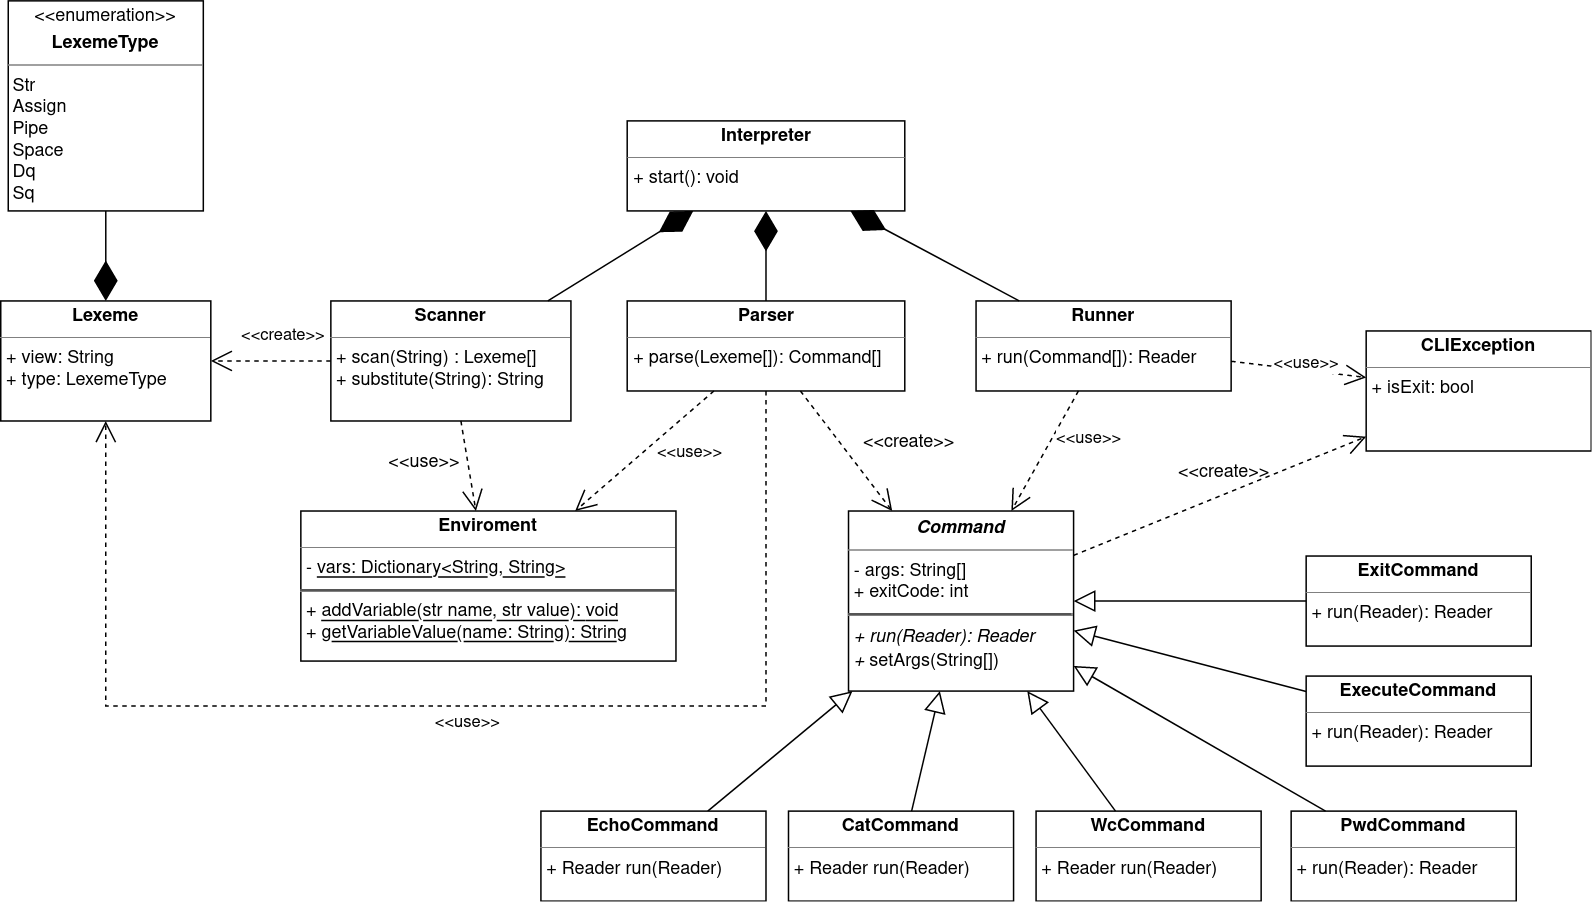

The diagram above was exported from draw.io. Its source (the exported page's mxGraphModel, read from the mxfile embedded in the PNG):
<mxGraphModel dx="3134" dy="748" grid="1" gridSize="10" guides="1" tooltips="1" connect="1" arrows="1" fold="1" page="1" pageScale="1" pageWidth="850" pageHeight="1100" math="0" shadow="0">
  <root>
    <mxCell id="0" />
    <mxCell id="1" parent="0" />
    <mxCell id="gsaNwxpMgEpZ6tLFz9Oa-8" value="" style="endArrow=block;endFill=0;endSize=12;html=1;rounded=0;fontSize=18;" parent="1" source="gsaNwxpMgEpZ6tLFz9Oa-19" target="gsaNwxpMgEpZ6tLFz9Oa-21" edge="1">
      <mxGeometry width="160" relative="1" as="geometry">
        <mxPoint x="-388.57142857142844" y="670" as="sourcePoint" />
        <mxPoint x="-330.35714285714266" y="590" as="targetPoint" />
      </mxGeometry>
    </mxCell>
    <mxCell id="gsaNwxpMgEpZ6tLFz9Oa-9" value="" style="endArrow=block;endFill=0;endSize=12;html=1;rounded=0;fontSize=18;" parent="1" source="25V0kvKFPUdGupn7u2zT-13" target="gsaNwxpMgEpZ6tLFz9Oa-21" edge="1">
      <mxGeometry width="160" relative="1" as="geometry">
        <mxPoint x="-231.42857142857156" y="670" as="sourcePoint" />
        <mxPoint x="-289.64285714285734" y="590" as="targetPoint" />
      </mxGeometry>
    </mxCell>
    <mxCell id="gsaNwxpMgEpZ6tLFz9Oa-19" value="&lt;p style=&quot;margin:0px;margin-top:4px;text-align:center;&quot;&gt;&lt;b&gt;EchoCommand&lt;/b&gt;&lt;/p&gt;&lt;hr size=&quot;1&quot;&gt;&lt;p style=&quot;margin:0px;margin-left:4px;&quot;&gt;+ Reader run(Reader)&lt;/p&gt;&lt;p style=&quot;margin:0px;margin-left:4px;&quot;&gt;&lt;br&gt;&lt;/p&gt;" style="verticalAlign=top;align=left;overflow=fill;fontSize=12;fontFamily=Helvetica;html=1;" parent="1" vertex="1">
      <mxGeometry x="-590" y="720" width="150" height="60" as="geometry" />
    </mxCell>
    <mxCell id="gsaNwxpMgEpZ6tLFz9Oa-20" value="&lt;p style=&quot;margin:0px;margin-top:4px;text-align:center;&quot;&gt;&lt;b&gt;ExitCommand&lt;/b&gt;&lt;/p&gt;&lt;hr size=&quot;1&quot;&gt;&lt;p style=&quot;margin:0px;margin-left:4px;&quot;&gt;+ run(Reader): Reader &lt;/p&gt;&lt;p style=&quot;margin:0px;margin-left:4px;&quot;&gt;&lt;br&gt;&lt;/p&gt;" style="verticalAlign=top;align=left;overflow=fill;fontSize=12;fontFamily=Helvetica;html=1;" parent="1" vertex="1">
      <mxGeometry x="-80" y="550" width="150" height="60" as="geometry" />
    </mxCell>
    <mxCell id="gsaNwxpMgEpZ6tLFz9Oa-21" value="&lt;p style=&quot;margin:0px;margin-top:4px;text-align:center;&quot;&gt;&lt;b&gt;&lt;i&gt;Command&lt;/i&gt;&lt;/b&gt;&lt;/p&gt;&lt;hr size=&quot;1&quot;&gt;&lt;p style=&quot;margin:0px;margin-left:4px;&quot;&gt;- args: String[]&lt;/p&gt;&lt;p style=&quot;margin:0px;margin-left:4px;&quot;&gt;+ exitCode: int&lt;br&gt;&lt;/p&gt;&lt;hr&gt;&lt;p style=&quot;margin:0px;margin-left:4px;&quot;&gt;&lt;i&gt;+ run(Reader): &lt;/i&gt;&lt;i&gt;Reader &lt;/i&gt;&lt;/p&gt;&lt;p style=&quot;margin:0px;margin-left:4px;&quot;&gt;&lt;i&gt;+&lt;/i&gt; setArgs(String[])&lt;i&gt;&lt;br&gt;&lt;/i&gt;&lt;/p&gt;&lt;p style=&quot;margin:0px;margin-left:4px;&quot;&gt;&lt;br&gt;&lt;/p&gt;" style="verticalAlign=top;align=left;overflow=fill;fontSize=12;fontFamily=Helvetica;html=1;" parent="1" vertex="1">
      <mxGeometry x="-385" y="520" width="150" height="120" as="geometry" />
    </mxCell>
    <mxCell id="gsaNwxpMgEpZ6tLFz9Oa-22" value="&lt;p style=&quot;margin:0px;margin-top:4px;text-align:center;&quot;&gt;&lt;b&gt;Scanner&lt;/b&gt;&lt;/p&gt;&lt;hr size=&quot;1&quot;&gt;&lt;p style=&quot;margin:0px;margin-left:4px;&quot;&gt;+ scan(String) : Lexeme[] &lt;/p&gt;&lt;p style=&quot;margin:0px;margin-left:4px;&quot;&gt;+ substitute(String): String&lt;br&gt;&lt;/p&gt;" style="verticalAlign=top;align=left;overflow=fill;fontSize=12;fontFamily=Helvetica;html=1;" parent="1" vertex="1">
      <mxGeometry x="-730" y="380" width="160" height="80" as="geometry" />
    </mxCell>
    <mxCell id="gsaNwxpMgEpZ6tLFz9Oa-23" value="&lt;p style=&quot;margin:0px;margin-top:4px;text-align:center;&quot;&gt;&lt;b&gt;Parser&lt;/b&gt;&lt;/p&gt;&lt;hr size=&quot;1&quot;&gt;&lt;p style=&quot;margin:0px;margin-left:4px;&quot;&gt;+ parse(Lexeme[]): Command[] &lt;/p&gt;" style="verticalAlign=top;align=left;overflow=fill;fontSize=12;fontFamily=Helvetica;html=1;" parent="1" vertex="1">
      <mxGeometry x="-532.5" y="380" width="185" height="60" as="geometry" />
    </mxCell>
    <mxCell id="gsaNwxpMgEpZ6tLFz9Oa-26" value="&lt;p style=&quot;margin:0px;margin-top:4px;text-align:center;&quot;&gt;&lt;b&gt;Runner&lt;/b&gt;&lt;/p&gt;&lt;hr size=&quot;1&quot;&gt;&lt;p style=&quot;margin:0px;margin-left:4px;&quot;&gt;+ run(Command[]): Reader &lt;/p&gt;&lt;p style=&quot;margin:0px;margin-left:4px;&quot;&gt;&lt;br&gt;&lt;/p&gt;" style="verticalAlign=top;align=left;overflow=fill;fontSize=12;fontFamily=Helvetica;html=1;" parent="1" vertex="1">
      <mxGeometry x="-300" y="380" width="170" height="60" as="geometry" />
    </mxCell>
    <mxCell id="gsaNwxpMgEpZ6tLFz9Oa-27" value="&lt;p style=&quot;margin:0px;margin-top:4px;text-align:center;&quot;&gt;&lt;b&gt;Interpreter&lt;/b&gt;&lt;/p&gt;&lt;hr size=&quot;1&quot;&gt;&lt;p style=&quot;margin:0px;margin-left:4px;&quot;&gt;+ start(): void &lt;/p&gt;" style="verticalAlign=top;align=left;overflow=fill;fontSize=12;fontFamily=Helvetica;html=1;" parent="1" vertex="1">
      <mxGeometry x="-532.5" y="260" width="185" height="60" as="geometry" />
    </mxCell>
    <mxCell id="gsaNwxpMgEpZ6tLFz9Oa-36" value="" style="endArrow=open;endSize=12;dashed=1;html=1;rounded=0;fontSize=12;" parent="1" source="gsaNwxpMgEpZ6tLFz9Oa-23" target="gsaNwxpMgEpZ6tLFz9Oa-21" edge="1">
      <mxGeometry width="160" relative="1" as="geometry">
        <mxPoint x="-481" y="330" as="sourcePoint" />
        <mxPoint x="-584" y="390" as="targetPoint" />
      </mxGeometry>
    </mxCell>
    <mxCell id="gsaNwxpMgEpZ6tLFz9Oa-37" value="" style="endArrow=open;endSize=12;dashed=1;html=1;rounded=0;fontSize=12;" parent="1" source="gsaNwxpMgEpZ6tLFz9Oa-26" target="gsaNwxpMgEpZ6tLFz9Oa-21" edge="1">
      <mxGeometry width="160" relative="1" as="geometry">
        <mxPoint x="-404" y="450" as="sourcePoint" />
        <mxPoint x="-326" y="540" as="targetPoint" />
      </mxGeometry>
    </mxCell>
    <mxCell id="25V0kvKFPUdGupn7u2zT-9" value="&amp;lt;&amp;lt;use&amp;gt;&amp;gt;" style="edgeLabel;html=1;align=center;verticalAlign=middle;resizable=0;points=[];" parent="gsaNwxpMgEpZ6tLFz9Oa-37" connectable="0" vertex="1">
      <mxGeometry x="-0.3097" y="4" relative="1" as="geometry">
        <mxPoint x="18" y="2" as="offset" />
      </mxGeometry>
    </mxCell>
    <mxCell id="m-lClvffm2CrI5_0CcoQ-1" value="&lt;p style=&quot;margin:0px;margin-top:4px;text-align:center;&quot;&gt;&lt;b&gt;Enviroment&lt;/b&gt;&lt;br&gt;&lt;/p&gt;&lt;hr size=&quot;1&quot;&gt;&lt;p style=&quot;margin:0px;margin-left:4px;&quot;&gt;- &lt;u&gt;vars: Dictionary&amp;lt;String, String&amp;gt;&lt;/u&gt;&lt;/p&gt;&lt;hr&gt;&lt;p style=&quot;margin:0px;margin-left:4px;&quot;&gt;+ &lt;u&gt;addVariable(str name, str value): &lt;/u&gt;&lt;u&gt;void &lt;/u&gt;&lt;/p&gt;&lt;p style=&quot;margin:0px;margin-left:4px;&quot;&gt;+ &lt;u&gt;getVariableValue(name: String): String&lt;br&gt;&lt;/u&gt;&lt;/p&gt;&lt;p style=&quot;margin:0px;margin-left:4px;&quot;&gt;&lt;br&gt;&lt;/p&gt;" style="verticalAlign=top;align=left;overflow=fill;fontSize=12;fontFamily=Helvetica;html=1;" parent="1" vertex="1">
      <mxGeometry x="-750" y="520" width="250" height="100" as="geometry" />
    </mxCell>
    <mxCell id="m-lClvffm2CrI5_0CcoQ-2" value="" style="endArrow=open;endSize=12;dashed=1;html=1;rounded=0;fontSize=12;" parent="1" source="gsaNwxpMgEpZ6tLFz9Oa-23" target="m-lClvffm2CrI5_0CcoQ-1" edge="1">
      <mxGeometry width="160" relative="1" as="geometry">
        <mxPoint x="-405" y="450" as="sourcePoint" />
        <mxPoint x="-329" y="540" as="targetPoint" />
      </mxGeometry>
    </mxCell>
    <mxCell id="25V0kvKFPUdGupn7u2zT-7" value="&amp;lt;&amp;lt;use&amp;gt;&amp;gt;" style="edgeLabel;html=1;align=center;verticalAlign=middle;resizable=0;points=[];" parent="m-lClvffm2CrI5_0CcoQ-2" connectable="0" vertex="1">
      <mxGeometry x="-0.1216" y="4" relative="1" as="geometry">
        <mxPoint x="21" y="2" as="offset" />
      </mxGeometry>
    </mxCell>
    <mxCell id="m-lClvffm2CrI5_0CcoQ-3" value="&amp;lt;&amp;lt;use&amp;gt;&amp;gt;" style="endArrow=open;endSize=12;dashed=1;html=1;rounded=0;fontSize=12;" parent="1" source="gsaNwxpMgEpZ6tLFz9Oa-22" target="m-lClvffm2CrI5_0CcoQ-1" edge="1">
      <mxGeometry x="-0.195" y="-29" width="160" relative="1" as="geometry">
        <mxPoint x="-468" y="450" as="sourcePoint" />
        <mxPoint x="-568" y="530" as="targetPoint" />
        <mxPoint as="offset" />
      </mxGeometry>
    </mxCell>
    <mxCell id="25V0kvKFPUdGupn7u2zT-3" value="" style="endArrow=diamondThin;endFill=1;endSize=24;html=1;rounded=0;" parent="1" source="gsaNwxpMgEpZ6tLFz9Oa-22" target="gsaNwxpMgEpZ6tLFz9Oa-27" edge="1">
      <mxGeometry width="160" relative="1" as="geometry">
        <mxPoint x="-630" y="500" as="sourcePoint" />
        <mxPoint x="-470" y="500" as="targetPoint" />
      </mxGeometry>
    </mxCell>
    <mxCell id="25V0kvKFPUdGupn7u2zT-4" value="" style="endArrow=diamondThin;endFill=1;endSize=24;html=1;rounded=0;" parent="1" source="gsaNwxpMgEpZ6tLFz9Oa-23" target="gsaNwxpMgEpZ6tLFz9Oa-27" edge="1">
      <mxGeometry width="160" relative="1" as="geometry">
        <mxPoint x="-572" y="390" as="sourcePoint" />
        <mxPoint x="-477" y="330" as="targetPoint" />
      </mxGeometry>
    </mxCell>
    <mxCell id="25V0kvKFPUdGupn7u2zT-5" value="" style="endArrow=diamondThin;endFill=1;endSize=24;html=1;rounded=0;" parent="1" source="gsaNwxpMgEpZ6tLFz9Oa-26" target="gsaNwxpMgEpZ6tLFz9Oa-27" edge="1">
      <mxGeometry width="160" relative="1" as="geometry">
        <mxPoint x="-430" y="390" as="sourcePoint" />
        <mxPoint x="-430" y="330" as="targetPoint" />
      </mxGeometry>
    </mxCell>
    <mxCell id="25V0kvKFPUdGupn7u2zT-8" value="&amp;lt;&amp;lt;create&amp;gt;&amp;gt;" style="text;html=1;align=center;verticalAlign=middle;resizable=0;points=[];autosize=1;strokeColor=none;fillColor=none;" parent="1" vertex="1">
      <mxGeometry x="-390" y="460" width="90" height="30" as="geometry" />
    </mxCell>
    <mxCell id="25V0kvKFPUdGupn7u2zT-11" value="&lt;p style=&quot;margin:0px;margin-top:4px;text-align:center;&quot;&gt;&lt;b&gt;CatCommand&lt;/b&gt;&lt;/p&gt;&lt;hr size=&quot;1&quot;&gt;&lt;p style=&quot;margin:0px;margin-left:4px;&quot;&gt;+ Reader run(Reader)&lt;/p&gt;&lt;p style=&quot;margin:0px;margin-left:4px;&quot;&gt;&lt;br&gt;&lt;/p&gt;" style="verticalAlign=top;align=left;overflow=fill;fontSize=12;fontFamily=Helvetica;html=1;" parent="1" vertex="1">
      <mxGeometry x="-425" y="720" width="150" height="60" as="geometry" />
    </mxCell>
    <mxCell id="25V0kvKFPUdGupn7u2zT-12" value="&lt;p style=&quot;margin:0px;margin-top:4px;text-align:center;&quot;&gt;&lt;b&gt;WcCommand&lt;/b&gt;&lt;/p&gt;&lt;hr size=&quot;1&quot;&gt;&lt;p style=&quot;margin:0px;margin-left:4px;&quot;&gt;+ Reader run(Reader)&lt;/p&gt;&lt;p style=&quot;margin:0px;margin-left:4px;&quot;&gt;&lt;br&gt;&lt;/p&gt;" style="verticalAlign=top;align=left;overflow=fill;fontSize=12;fontFamily=Helvetica;html=1;" parent="1" vertex="1">
      <mxGeometry x="-260" y="720" width="150" height="60" as="geometry" />
    </mxCell>
    <mxCell id="25V0kvKFPUdGupn7u2zT-13" value="&lt;p style=&quot;margin:0px;margin-top:4px;text-align:center;&quot;&gt;&lt;b&gt;ExecuteCommand&lt;/b&gt;&lt;/p&gt;&lt;hr size=&quot;1&quot;&gt;&lt;p style=&quot;margin:0px;margin-left:4px;&quot;&gt;+ run(Reader): Reader &lt;/p&gt;&lt;p style=&quot;margin:0px;margin-left:4px;&quot;&gt;&lt;br&gt;&lt;/p&gt;" style="verticalAlign=top;align=left;overflow=fill;fontSize=12;fontFamily=Helvetica;html=1;" parent="1" vertex="1">
      <mxGeometry x="-80" y="630" width="150" height="60" as="geometry" />
    </mxCell>
    <mxCell id="25V0kvKFPUdGupn7u2zT-14" value="&lt;p style=&quot;margin:0px;margin-top:4px;text-align:center;&quot;&gt;&lt;b&gt;PwdCommand&lt;/b&gt;&lt;/p&gt;&lt;hr size=&quot;1&quot;&gt;&lt;p style=&quot;margin:0px;margin-left:4px;&quot;&gt;+ run(Reader): Reader &lt;/p&gt;&lt;p style=&quot;margin:0px;margin-left:4px;&quot;&gt;&lt;br&gt;&lt;/p&gt;" style="verticalAlign=top;align=left;overflow=fill;fontSize=12;fontFamily=Helvetica;html=1;" parent="1" vertex="1">
      <mxGeometry x="-90" y="720" width="150" height="60" as="geometry" />
    </mxCell>
    <mxCell id="25V0kvKFPUdGupn7u2zT-15" value="" style="endArrow=block;endFill=0;endSize=12;html=1;rounded=0;fontSize=18;" parent="1" source="gsaNwxpMgEpZ6tLFz9Oa-20" target="gsaNwxpMgEpZ6tLFz9Oa-21" edge="1">
      <mxGeometry width="160" relative="1" as="geometry">
        <mxPoint x="-70" y="625" as="sourcePoint" />
        <mxPoint x="-225" y="595" as="targetPoint" />
      </mxGeometry>
    </mxCell>
    <mxCell id="25V0kvKFPUdGupn7u2zT-16" value="" style="endArrow=block;endFill=0;endSize=12;html=1;rounded=0;fontSize=18;" parent="1" source="25V0kvKFPUdGupn7u2zT-14" target="gsaNwxpMgEpZ6tLFz9Oa-21" edge="1">
      <mxGeometry width="160" relative="1" as="geometry">
        <mxPoint x="-70" y="557" as="sourcePoint" />
        <mxPoint x="-225" y="573" as="targetPoint" />
      </mxGeometry>
    </mxCell>
    <mxCell id="25V0kvKFPUdGupn7u2zT-17" value="" style="endArrow=block;endFill=0;endSize=12;html=1;rounded=0;fontSize=18;" parent="1" source="25V0kvKFPUdGupn7u2zT-12" target="gsaNwxpMgEpZ6tLFz9Oa-21" edge="1">
      <mxGeometry width="160" relative="1" as="geometry">
        <mxPoint x="-56" y="700" as="sourcePoint" />
        <mxPoint x="-225" y="617" as="targetPoint" />
      </mxGeometry>
    </mxCell>
    <mxCell id="25V0kvKFPUdGupn7u2zT-18" value="" style="endArrow=block;endFill=0;endSize=12;html=1;rounded=0;fontSize=18;" parent="1" source="25V0kvKFPUdGupn7u2zT-11" target="gsaNwxpMgEpZ6tLFz9Oa-21" edge="1">
      <mxGeometry width="160" relative="1" as="geometry">
        <mxPoint x="-196" y="730" as="sourcePoint" />
        <mxPoint x="-265" y="630" as="targetPoint" />
      </mxGeometry>
    </mxCell>
    <mxCell id="25V0kvKFPUdGupn7u2zT-19" value="&lt;p style=&quot;margin:0px;margin-top:4px;text-align:center;&quot;&gt;&lt;b&gt;Lexeme&lt;/b&gt;&lt;/p&gt;&lt;hr size=&quot;1&quot;&gt;&lt;p style=&quot;margin:0px;margin-left:4px;&quot;&gt;+ view: String&lt;/p&gt;&lt;p style=&quot;margin:0px;margin-left:4px;&quot;&gt;+ type: LexemeType &lt;br&gt;&lt;/p&gt;" style="verticalAlign=top;align=left;overflow=fill;fontSize=12;fontFamily=Helvetica;html=1;" parent="1" vertex="1">
      <mxGeometry x="-950" y="380" width="140" height="80" as="geometry" />
    </mxCell>
    <mxCell id="eL2nZia205Id6YlOBJDg-1" value="&lt;p style=&quot;margin:0px;margin-top:4px;text-align:center;&quot;&gt;&amp;lt;&amp;lt;enumeration&amp;gt;&amp;gt;&lt;br&gt;&lt;/p&gt;&lt;p style=&quot;margin:0px;margin-top:4px;text-align:center;&quot;&gt;&lt;b&gt;LexemeType&lt;/b&gt;&lt;/p&gt;&lt;hr size=&quot;1&quot;&gt;&lt;div&gt;&amp;nbsp;Str&lt;/div&gt;&lt;div&gt;&amp;nbsp;Assign&lt;/div&gt;&lt;div&gt;&amp;nbsp;Pipe&lt;/div&gt;&lt;div&gt;&amp;nbsp;Space&lt;/div&gt;&lt;div&gt;&amp;nbsp;Dq&lt;/div&gt;&lt;div&gt;&amp;nbsp;Sq&lt;br&gt;&lt;/div&gt;&lt;div&gt;&amp;nbsp;&lt;br&gt; &lt;/div&gt;" style="verticalAlign=top;align=left;overflow=fill;fontSize=12;fontFamily=Helvetica;html=1;" parent="1" vertex="1">
      <mxGeometry x="-945" y="180" width="130" height="140" as="geometry" />
    </mxCell>
    <mxCell id="eL2nZia205Id6YlOBJDg-2" value="" style="endArrow=diamondThin;endFill=1;endSize=24;html=1;rounded=0;" parent="1" source="eL2nZia205Id6YlOBJDg-1" target="25V0kvKFPUdGupn7u2zT-19" edge="1">
      <mxGeometry width="160" relative="1" as="geometry">
        <mxPoint x="-575" y="390" as="sourcePoint" />
        <mxPoint x="-478" y="330" as="targetPoint" />
      </mxGeometry>
    </mxCell>
    <mxCell id="eL2nZia205Id6YlOBJDg-4" value="" style="endArrow=open;endSize=12;dashed=1;html=1;rounded=0;fontSize=12;startArrow=none;" parent="1" source="gsaNwxpMgEpZ6tLFz9Oa-22" target="25V0kvKFPUdGupn7u2zT-19" edge="1">
      <mxGeometry width="160" relative="1" as="geometry">
        <mxPoint x="-820" y="409.4000000000001" as="sourcePoint" />
        <mxPoint x="-341" y="530" as="targetPoint" />
      </mxGeometry>
    </mxCell>
    <mxCell id="eL2nZia205Id6YlOBJDg-7" value="&amp;lt;&amp;lt;create&amp;gt;&amp;gt;" style="edgeLabel;html=1;align=center;verticalAlign=middle;resizable=0;points=[];" parent="eL2nZia205Id6YlOBJDg-4" connectable="0" vertex="1">
      <mxGeometry x="0.2859" y="-2" relative="1" as="geometry">
        <mxPoint x="18" y="-16" as="offset" />
      </mxGeometry>
    </mxCell>
    <mxCell id="eL2nZia205Id6YlOBJDg-6" value="" style="endArrow=none;endSize=12;dashed=1;html=1;rounded=0;fontSize=12;" parent="1" source="gsaNwxpMgEpZ6tLFz9Oa-22" edge="1">
      <mxGeometry width="160" relative="1" as="geometry">
        <mxPoint x="-730" y="425" as="sourcePoint" />
        <mxPoint x="-730" y="404" as="targetPoint" />
      </mxGeometry>
    </mxCell>
    <mxCell id="eL2nZia205Id6YlOBJDg-8" value="" style="endArrow=open;endSize=12;dashed=1;html=1;rounded=0;fontSize=12;edgeStyle=orthogonalEdgeStyle;" parent="1" source="gsaNwxpMgEpZ6tLFz9Oa-23" target="25V0kvKFPUdGupn7u2zT-19" edge="1">
      <mxGeometry width="160" relative="1" as="geometry">
        <mxPoint x="-465" y="450" as="sourcePoint" />
        <mxPoint x="-880" y="560" as="targetPoint" />
        <Array as="points">
          <mxPoint x="-440" y="650" />
          <mxPoint x="-880" y="650" />
        </Array>
      </mxGeometry>
    </mxCell>
    <mxCell id="eL2nZia205Id6YlOBJDg-9" value="&amp;lt;&amp;lt;use&amp;gt;&amp;gt;" style="edgeLabel;html=1;align=center;verticalAlign=middle;resizable=0;points=[];" parent="eL2nZia205Id6YlOBJDg-8" connectable="0" vertex="1">
      <mxGeometry x="-0.1216" y="4" relative="1" as="geometry">
        <mxPoint x="-41" y="6" as="offset" />
      </mxGeometry>
    </mxCell>
    <mxCell id="eL2nZia205Id6YlOBJDg-10" value="&lt;p style=&quot;margin:0px;margin-top:4px;text-align:center;&quot;&gt;&lt;b&gt;CLIException&lt;/b&gt;&lt;/p&gt;&lt;hr size=&quot;1&quot;&gt;&lt;p style=&quot;margin:0px;margin-left:4px;&quot;&gt;+ isExit: bool&lt;/p&gt;&lt;p style=&quot;margin:0px;margin-left:4px;&quot;&gt;&lt;br&gt;&lt;/p&gt;&lt;p style=&quot;margin:0px;margin-left:4px;&quot;&gt;&lt;br&gt;&lt;/p&gt;&lt;p style=&quot;margin:0px;margin-left:4px;&quot;&gt;&lt;br&gt;&lt;/p&gt;&lt;p style=&quot;margin:0px;margin-left:4px;&quot;&gt;&lt;br&gt;&lt;/p&gt;" style="verticalAlign=top;align=left;overflow=fill;fontSize=12;fontFamily=Helvetica;html=1;" parent="1" vertex="1">
      <mxGeometry x="-40" y="400" width="150" height="80" as="geometry" />
    </mxCell>
    <mxCell id="eL2nZia205Id6YlOBJDg-11" value="" style="endArrow=open;endSize=12;dashed=1;html=1;rounded=0;fontSize=12;" parent="1" source="gsaNwxpMgEpZ6tLFz9Oa-21" target="eL2nZia205Id6YlOBJDg-10" edge="1">
      <mxGeometry width="160" relative="1" as="geometry">
        <mxPoint x="-406" y="450" as="sourcePoint" />
        <mxPoint x="-341" y="530" as="targetPoint" />
      </mxGeometry>
    </mxCell>
    <mxCell id="eL2nZia205Id6YlOBJDg-12" value="" style="endArrow=open;endSize=12;dashed=1;html=1;rounded=0;fontSize=12;" parent="1" source="gsaNwxpMgEpZ6tLFz9Oa-26" target="eL2nZia205Id6YlOBJDg-10" edge="1">
      <mxGeometry width="160" relative="1" as="geometry">
        <mxPoint x="-223" y="450" as="sourcePoint" />
        <mxPoint x="-270" y="530" as="targetPoint" />
      </mxGeometry>
    </mxCell>
    <mxCell id="eL2nZia205Id6YlOBJDg-13" value="&amp;lt;&amp;lt;use&amp;gt;&amp;gt;" style="edgeLabel;html=1;align=center;verticalAlign=middle;resizable=0;points=[];" parent="eL2nZia205Id6YlOBJDg-12" connectable="0" vertex="1">
      <mxGeometry x="-0.3097" y="4" relative="1" as="geometry">
        <mxPoint x="18" y="2" as="offset" />
      </mxGeometry>
    </mxCell>
    <mxCell id="sHJea1xuWyVC9cnQpjtq-3" value="&amp;lt;&amp;lt;create&amp;gt;&amp;gt;" style="text;html=1;align=center;verticalAlign=middle;resizable=0;points=[];autosize=1;strokeColor=none;fillColor=none;" vertex="1" parent="1">
      <mxGeometry x="-180" y="480" width="90" height="30" as="geometry" />
    </mxCell>
  </root>
</mxGraphModel>